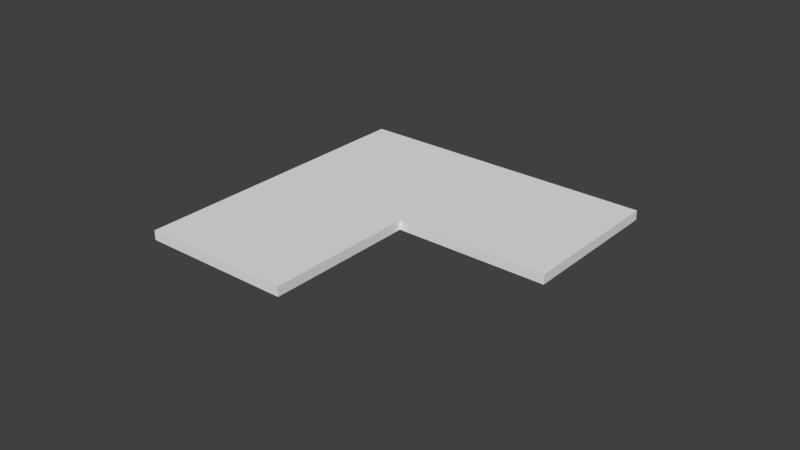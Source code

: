 # Source: Shelves_Pie_Cut.blend  (saved by Blender 2.76.0; exported with 4.5.12 LTS)
import bpy
from mathutils import Matrix  # noqa: F401  (used for matrix-valued properties, if any)

bpy.ops.wm.read_factory_settings(use_empty=True)
scene = bpy.context.scene
scene.name = 'Scene'

# ---- collections
col_collection_1 = bpy.data.collections.new('Collection 1'); scene.collection.children.link(col_collection_1)

# ---- world
world_world = bpy.data.worlds.new('World'); scene.world = world_world
world_world.color = (0.05088, 0.05088, 0.05088)
world_world.use_sun_shadow = False
world_world.sun_shadow_jitter_overblur = 0.0
world_world.cycles.sampling_method = 'MANUAL'
world_world.cycles.sample_map_resolution = 256

# ---- meshes
me_base_point = bpy.data.meshes.new('Base Point')
me_base_point.from_pydata([(0.0, 0.0, 0.0)], [], [])
me_base_point.use_remesh_preserve_volume = False
me_base_point.use_remesh_preserve_attributes = False
me_base_point.use_mirror_vertex_groups = False
me_base_point.update()
me_shelf_mesh = bpy.data.meshes.new('Shelf Mesh')
me_shelf_mesh.from_pydata([(0.0, 0.0, 0.009525), (0.0, 0.6096, 0.009525), (0.6096, 0.6096, 0.009525), (0.0, 0.0, 0.02858), (0.0, 0.6096, 0.02858), (0.6096, 0.6096, 0.02858), (0.3048, 0.0, 0.009525), (0.3048, 0.6096, 0.009525), (0.3048, 0.0, 0.02858), (0.3048, 0.6096, 0.02858), (0.0, 0.3048, 0.009525), (0.6096, 0.3048, 0.009525), (0.0, 0.3048, 0.02858), (0.6096, 0.3048, 0.02858), (0.3048, 0.3048, 0.02858), (0.3048, 0.3048, 0.009525)], [], [(15, 7, 2, 11), (14, 13, 5, 9), (10, 12, 4, 1), (7, 9, 5, 2), (15, 11, 13, 14), (3, 0, 6, 8), (1, 4, 9, 7), (12, 14, 9, 4), (10, 1, 7, 15), (0, 10, 15, 6), (3, 8, 14, 12), (2, 5, 13, 11), (0, 3, 12, 10), (8, 6, 15, 14)])
me_shelf_mesh.materials.append(None)
me_shelf_mesh.use_remesh_preserve_volume = False
me_shelf_mesh.use_remesh_preserve_attributes = False
me_shelf_mesh.use_mirror_vertex_groups = False
me_shelf_mesh.update()
me_cage = bpy.data.meshes.new('CAGE')
me_cage.from_pydata([(0.0, 0.0, 0.0), (0.0, 0.6096, 0.0), (0.6096, 0.6096, 0.0), (0.6096, 0.0, 0.0), (0.0, 0.0, 0.6096), (0.0, 0.6096, 0.6096), (0.6096, 0.6096, 0.6096), (0.6096, 0.0, 0.6096)], [], [(0, 1, 2, 3), (4, 7, 6, 5), (0, 4, 5, 1), (1, 5, 6, 2), (2, 6, 7, 3), (4, 0, 3, 7)])
me_cage.use_remesh_preserve_volume = False
me_cage.use_remesh_preserve_attributes = False
me_cage.use_mirror_vertex_groups = False
me_cage.update()

# ---- objects
ob_bpassembly_shelves_pie_cut = bpy.data.objects.new('BPASSEMBLY.Shelves Pie Cut', me_base_point)
ob_empty_shelves_pie_cut_left_side_depth = bpy.data.objects.new('EMPTY.Shelves Pie Cut.Left Side Depth', None)
ob_vpdimz_shelves_pie_cut = bpy.data.objects.new('VPDIMZ.Shelves Pie Cut', None)
ob_empty_shelves_pie_cut_shelf_z_loc = bpy.data.objects.new('EMPTY.Shelves Pie Cut.Shelf Z Loc', None)
ob_vpdimy_shelves_pie_cut = bpy.data.objects.new('VPDIMY.Shelves Pie Cut', None)
ob_empty_shelves_pie_cut_right_side_depth = bpy.data.objects.new('EMPTY.Shelves Pie Cut.Right Side Depth', None)
ob_vpdimx_shelves_pie_cut = bpy.data.objects.new('VPDIMX.Shelves Pie Cut', None)
ob_mesh_shelves_pie_cut_shelf_mesh = bpy.data.objects.new('MESH.Shelves Pie Cut.Shelf Mesh', me_shelf_mesh)
ob_cage_shelves_pie_cut_cage = bpy.data.objects.new('CAGE.Shelves Pie Cut.CAGE', me_cage)

# ---- transforms, parenting, visibility, modifiers, constraints
ob_bpassembly_shelves_pie_cut.location = (0.0, 0.0, 0.0)
ob_bpassembly_shelves_pie_cut.lineart.crease_threshold = 0.0
ob_empty_shelves_pie_cut_left_side_depth.parent = ob_bpassembly_shelves_pie_cut
ob_empty_shelves_pie_cut_left_side_depth.location = (0.0, 0.0, 0.0)
ob_empty_shelves_pie_cut_left_side_depth.lock_location = (False, True, True)
ob_empty_shelves_pie_cut_left_side_depth.empty_display_size = 0.0254
ob_empty_shelves_pie_cut_left_side_depth.empty_image_offset = (0.0, 0.0)
ob_empty_shelves_pie_cut_left_side_depth.lineart.crease_threshold = 0.0
ob_vpdimz_shelves_pie_cut.parent = ob_bpassembly_shelves_pie_cut
ob_vpdimz_shelves_pie_cut.location = (0.0, 0.0, 0.8636)
ob_vpdimz_shelves_pie_cut.lock_location = (True, True, False)
ob_vpdimz_shelves_pie_cut.empty_display_size = 0.3048
ob_vpdimz_shelves_pie_cut.empty_image_offset = (0.0, 0.0)
ob_vpdimz_shelves_pie_cut.lineart.crease_threshold = 0.0
ob_empty_shelves_pie_cut_shelf_z_loc.parent = ob_bpassembly_shelves_pie_cut
ob_empty_shelves_pie_cut_shelf_z_loc.location = (0.0, 0.0, 0.0)
ob_empty_shelves_pie_cut_shelf_z_loc.lock_location = (True, True, False)
ob_empty_shelves_pie_cut_shelf_z_loc.empty_display_size = 0.0254
ob_empty_shelves_pie_cut_shelf_z_loc.empty_image_offset = (0.0, 0.0)
ob_empty_shelves_pie_cut_shelf_z_loc.lineart.crease_threshold = 0.0
ob_vpdimy_shelves_pie_cut.parent = ob_bpassembly_shelves_pie_cut
ob_vpdimy_shelves_pie_cut.location = (0.0, 0.6096, 0.0)
ob_vpdimy_shelves_pie_cut.lock_location = (True, False, True)
ob_vpdimy_shelves_pie_cut.empty_display_size = 0.3048
ob_vpdimy_shelves_pie_cut.empty_image_offset = (0.0, 0.0)
ob_vpdimy_shelves_pie_cut.lineart.crease_threshold = 0.0
ob_empty_shelves_pie_cut_right_side_depth.parent = ob_bpassembly_shelves_pie_cut
ob_empty_shelves_pie_cut_right_side_depth.location = (0.0, 0.6096, 0.0)
ob_empty_shelves_pie_cut_right_side_depth.lock_location = (True, False, True)
ob_empty_shelves_pie_cut_right_side_depth.empty_display_size = 0.0254
ob_empty_shelves_pie_cut_right_side_depth.empty_image_offset = (0.0, 0.0)
ob_empty_shelves_pie_cut_right_side_depth.lineart.crease_threshold = 0.0
ob_vpdimx_shelves_pie_cut.parent = ob_bpassembly_shelves_pie_cut
ob_vpdimx_shelves_pie_cut.location = (0.6096, 0.0, 0.0)
ob_vpdimx_shelves_pie_cut.lock_location = (False, True, True)
ob_vpdimx_shelves_pie_cut.empty_display_size = 0.3048
ob_vpdimx_shelves_pie_cut.empty_image_offset = (0.0, 0.0)
ob_vpdimx_shelves_pie_cut.lineart.crease_threshold = 0.0
ob_mesh_shelves_pie_cut_shelf_mesh.parent = ob_bpassembly_shelves_pie_cut
ob_mesh_shelves_pie_cut_shelf_mesh.location = (0.0, 0.0, 0.4128)
ob_mesh_shelves_pie_cut_shelf_mesh.lock_location = (True, True, True)
ob_mesh_shelves_pie_cut_shelf_mesh.lock_rotation = (True, True, True)
ob_mesh_shelves_pie_cut_shelf_mesh.lock_scale = (True, True, True)
ob_mesh_shelves_pie_cut_shelf_mesh.lineart.crease_threshold = 0.0
_vg = ob_mesh_shelves_pie_cut_shelf_mesh.vertex_groups.new(name='X Dimension')
_vg = ob_mesh_shelves_pie_cut_shelf_mesh.vertex_groups.new(name='Y Dimension')
_vg = ob_mesh_shelves_pie_cut_shelf_mesh.vertex_groups.new(name='Z Dimension')
_vg = ob_mesh_shelves_pie_cut_shelf_mesh.vertex_groups.new(name='Shelf Z Loc')
_vg = ob_mesh_shelves_pie_cut_shelf_mesh.vertex_groups.new(name='Left Side Depth')
_vg = ob_mesh_shelves_pie_cut_shelf_mesh.vertex_groups.new(name='Right Side Depth')
_m = ob_mesh_shelves_pie_cut_shelf_mesh.modifiers.new('Hook-VPDIMX.Shelves Pie Cut', 'HOOK')
_m.center = (0.6096, 0.0, -0.4128)
_m.matrix_inverse = ((1.0, 0.0, 0.0, -0.6096), (0.0, 1.0, 0.0, 0.0), (0.0, 0.0, 1.0, 0.4128), (0.0, 0.0, 0.0, 1.0))
_m.object = ob_vpdimx_shelves_pie_cut
_m = ob_mesh_shelves_pie_cut_shelf_mesh.modifiers.new('Hook-VPDIMY.Shelves Pie Cut', 'HOOK')
_m.center = (0.0, 0.6096, -0.4128)
_m.matrix_inverse = ((1.0, 0.0, 0.0, 0.0), (0.0, 1.0, 0.0, -0.6096), (0.0, 0.0, 1.0, 0.4128), (0.0, 0.0, 0.0, 1.0))
_m.object = ob_vpdimy_shelves_pie_cut
_m = ob_mesh_shelves_pie_cut_shelf_mesh.modifiers.new('Hook-EMPTY.Shelves Pie Cut.Shelf Z Loc', 'HOOK')
_m.center = (0.0, 0.0, 0.009525)
_m.matrix_inverse = ((1.0, 0.0, 0.0, 0.0), (0.0, 1.0, 0.0, 0.0), (0.0, 0.0, 1.0, -0.009525), (0.0, 0.0, 0.0, 1.0))
_m.object = ob_empty_shelves_pie_cut_shelf_z_loc
_m = ob_mesh_shelves_pie_cut_shelf_mesh.modifiers.new('Hook-EMPTY.Shelves Pie Cut.Left Side Depth', 'HOOK')
_m.center = (0.3048, 0.0, -0.4128)
_m.matrix_inverse = ((1.0, 0.0, 0.0, -0.3048), (0.0, 1.0, 0.0, 0.0), (0.0, 0.0, 1.0, 0.4128), (0.0, 0.0, 0.0, 1.0))
_m.object = ob_empty_shelves_pie_cut_left_side_depth
_m = ob_mesh_shelves_pie_cut_shelf_mesh.modifiers.new('Hook-EMPTY.Shelves Pie Cut.Right Side Depth', 'HOOK')
_m.center = (0.0, 0.3048, -0.4128)
_m.matrix_inverse = ((1.0, 0.0, 0.0, 0.0), (0.0, 1.0, 0.0, -0.3048), (0.0, 0.0, 1.0, 0.4128), (0.0, 0.0, 0.0, 1.0))
_m.object = ob_empty_shelves_pie_cut_right_side_depth
_m = ob_mesh_shelves_pie_cut_shelf_mesh.modifiers.new('Array', 'ARRAY')
_m.count = 1
_m.use_constant_offset = True
_m.constant_offset_displace = (0.0, 0.0, 0.8636)
_m.use_relative_offset = False
ob_cage_shelves_pie_cut_cage.parent = ob_bpassembly_shelves_pie_cut
ob_cage_shelves_pie_cut_cage.location = (0.0, 0.0, 0.0)
ob_cage_shelves_pie_cut_cage.lock_location = (True, True, True)
ob_cage_shelves_pie_cut_cage.lock_rotation = (True, True, True)
ob_cage_shelves_pie_cut_cage.hide_select = True
ob_cage_shelves_pie_cut_cage.visible_camera = False
ob_cage_shelves_pie_cut_cage.visible_diffuse = False
ob_cage_shelves_pie_cut_cage.visible_glossy = False
ob_cage_shelves_pie_cut_cage.visible_transmission = False
ob_cage_shelves_pie_cut_cage.visible_shadow = False
ob_cage_shelves_pie_cut_cage.display_type = 'WIRE'
ob_cage_shelves_pie_cut_cage.lineart.crease_threshold = 0.0
_vg = ob_cage_shelves_pie_cut_cage.vertex_groups.new(name='X Dimension')
_vg = ob_cage_shelves_pie_cut_cage.vertex_groups.new(name='Y Dimension')
_vg = ob_cage_shelves_pie_cut_cage.vertex_groups.new(name='Z Dimension')
_vg = ob_cage_shelves_pie_cut_cage.vertex_groups.new(name='Shelf Z Loc')
_vg = ob_cage_shelves_pie_cut_cage.vertex_groups.new(name='Left Side Depth')
_vg = ob_cage_shelves_pie_cut_cage.vertex_groups.new(name='Right Side Depth')
_m = ob_cage_shelves_pie_cut_cage.modifiers.new('Hook-VPDIMX.New Assembly', 'HOOK')
_m.center = (0.6096, 0.0, 0.0)
_m.matrix_inverse = ((1.0, 0.0, 0.0, -0.6096), (0.0, 1.0, 0.0, 0.0), (0.0, 0.0, 1.0, 0.0), (0.0, 0.0, 0.0, 1.0))
_m.object = ob_vpdimx_shelves_pie_cut
_m = ob_cage_shelves_pie_cut_cage.modifiers.new('Hook-VPDIMY.New Assembly', 'HOOK')
_m.center = (0.0, 0.6096, 0.0)
_m.matrix_inverse = ((1.0, 0.0, 0.0, 0.0), (0.0, 1.0, 0.0, -0.6096), (0.0, 0.0, 1.0, 0.0), (0.0, 0.0, 0.0, 1.0))
_m.object = ob_vpdimy_shelves_pie_cut
_m = ob_cage_shelves_pie_cut_cage.modifiers.new('Hook-VPDIMZ.New Assembly', 'HOOK')
_m.center = (0.0, 0.0, 0.6096)
_m.matrix_inverse = ((1.0, 0.0, 0.0, 0.0), (0.0, 1.0, 0.0, 0.0), (0.0, 0.0, 1.0, -0.6096), (0.0, 0.0, 0.0, 1.0))
_m.object = ob_vpdimz_shelves_pie_cut

# ---- collection membership
col_collection_1.objects.link(ob_bpassembly_shelves_pie_cut)
col_collection_1.objects.link(ob_empty_shelves_pie_cut_left_side_depth)
col_collection_1.objects.link(ob_vpdimz_shelves_pie_cut)
col_collection_1.objects.link(ob_empty_shelves_pie_cut_shelf_z_loc)
col_collection_1.objects.link(ob_vpdimy_shelves_pie_cut)
col_collection_1.objects.link(ob_empty_shelves_pie_cut_right_side_depth)
col_collection_1.objects.link(ob_vpdimx_shelves_pie_cut)
col_collection_1.objects.link(ob_mesh_shelves_pie_cut_shelf_mesh)
col_collection_1.objects.link(ob_cage_shelves_pie_cut_cage)

# ---- scene / render settings (as saved in the file)
scene.frame_start = 1; scene.frame_end = 250; scene.frame_set(0)
scene.render.engine = 'CYCLES'
scene.render.resolution_percentage = 50
scene.render.dither_intensity = 0.0
scene.cycles.use_denoising = False
scene.cycles.samples = 100
scene.cycles.sampling_pattern = 'TABULATED_SOBOL'
scene.cycles.light_sampling_threshold = 0.0
scene.cycles.use_adaptive_sampling = False
scene.cycles.use_light_tree = False
scene.cycles.caustics_reflective = False
scene.cycles.caustics_refractive = False
scene.cycles.blur_glossy = 0.0
scene.cycles.max_bounces = 6
scene.cycles.pixel_filter_type = 'GAUSSIAN'
scene.cycles.sample_clamp_direct = 1.0
scene.cycles.sample_clamp_indirect = 1.0
scene.view_settings.view_transform = 'Standard'
bpy.context.view_layer.update()

# ---- added for rendering (the .blend has no active camera and no usable light): camera, sun
cam_auto = bpy.data.cameras.new('AutoCamera')
cam_auto.lens = 50.0
cam_auto.sensor_width = 36.0
cam_auto.clip_end = 1000.0
ob_auto_camera = bpy.data.objects.new('AutoCamera', cam_auto)
scene.collection.objects.link(ob_auto_camera)
ob_auto_camera.location = (1.43381, -1.05002, 1.33501)
ob_auto_camera.rotation_euler = (1.09748, -7.21219e-08, 0.694738)
scene.camera = ob_auto_camera
light_auto_sun = bpy.data.lights.new('AutoSun', 'SUN')
light_auto_sun.energy = 3.0
light_auto_sun.angle = 0.0523599
ob_auto_sun = bpy.data.objects.new('AutoSun', light_auto_sun)
scene.collection.objects.link(ob_auto_sun)
ob_auto_sun.rotation_euler = (0.872665, 0.174533, 0.523599)
bpy.context.view_layer.update()
